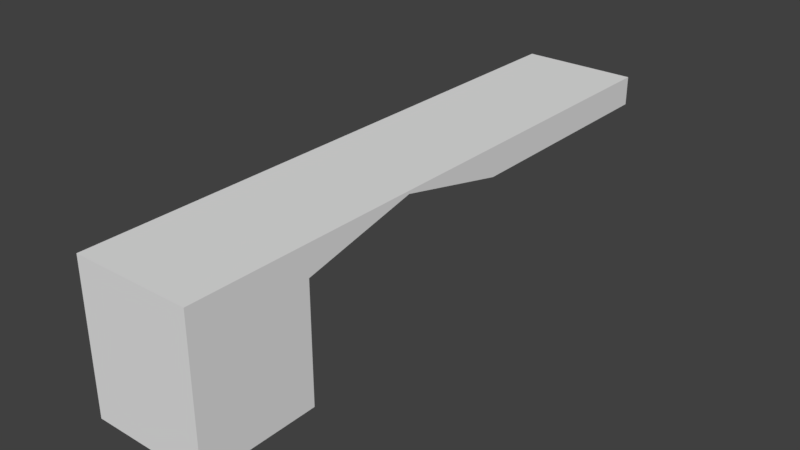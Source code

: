 # Source: HallWallTunnelRightWDoors_2x10x2.5.blend  (saved by Blender 2.79.0; exported with 4.5.12 LTS)
import bpy
from mathutils import Matrix  # noqa: F401  (used for matrix-valued properties, if any)

bpy.ops.wm.read_factory_settings(use_empty=True)
scene = bpy.context.scene
scene.name = 'Scene'

# ---- collections
col_collection_1 = bpy.data.collections.new('Collection 1'); scene.collection.children.link(col_collection_1)

# ---- materials (node trees are filled in below, after node groups)
mat_material = bpy.data.materials.new('Material')
mat_material.alpha_threshold = 0.0
mat_material.use_transparent_shadow = False
mat_material.roughness = 0.5
mat_material.line_color = (0.0, 0.0, 0.0, 1.0)

# ---- material node trees

# ---- world
world_world = bpy.data.worlds.new('World'); scene.world = world_world
world_world.color = (0.05088, 0.05088, 0.05088)
world_world.use_sun_shadow = False
world_world.sun_shadow_jitter_overblur = 0.0
world_world.cycles.sampling_method = 'MANUAL'

# ---- meshes
me_hallwalltunnelright_wdoors_2x10x2_5 = bpy.data.meshes.new('HallWallTunnelRight_WDoors_2x10x2.5')
me_hallwalltunnelright_wdoors_2x10x2_5.from_pydata([(2.0, -1.788e-07, 0.0), (0.0, 0.0, 0.0), (2.0, 10.0, 2.5), (2.0, -7.749e-07, 2.5), (-2.384e-07, 1.788e-07, 2.5), (1.788e-07, 10.0, 2.5), (2.0, 2.0, 0.0), (9.387e-08, 2.0, 0.0), (2.0, 2.0, 2.5), (-1.563e-07, 2.0, 2.5), (7.803e-08, 6.0, 2.5), (2.0, 6.0, 2.5), (2.0, 10.0, 2.0), (2.0, -6.521e-07, 2.0), (-1.893e-07, 1.42e-07, 2.0), (2.402e-07, 10.0, 2.0), (-1.048e-07, 2.0, 2.0), (2.0, 2.0, 2.0), (2.0, 6.0, 2.0), (1.364e-07, 6.0, 2.0), (2.0, 4.0, 2.5), (-2.97e-08, 4.0, 2.5), (2.552e-08, 4.0, 2.45), (2.0, 4.0, 2.45)], [], [(6, 0, 1, 7), (8, 9, 4, 3), (17, 8, 3, 13), (13, 3, 4, 14), (19, 10, 5, 15), (14, 4, 9, 16), (23, 20, 8, 17), (20, 21, 9, 8), (2, 5, 10, 11), (12, 2, 11, 18), (22, 21, 10, 19), (22, 19, 18, 23), (1, 14, 16, 7), (2, 12, 15, 5), (0, 13, 14, 1), (6, 17, 13, 0), (23, 17, 16, 22), (7, 16, 17, 6), (16, 9, 21, 22), (12, 18, 19, 15), (11, 10, 21, 20), (18, 11, 20, 23)])
me_hallwalltunnelright_wdoors_2x10x2_5.materials.append(mat_material)
me_hallwalltunnelright_wdoors_2x10x2_5.use_remesh_preserve_volume = False
me_hallwalltunnelright_wdoors_2x10x2_5.use_remesh_preserve_attributes = False
me_hallwalltunnelright_wdoors_2x10x2_5.use_mirror_vertex_groups = False
me_hallwalltunnelright_wdoors_2x10x2_5.update()

# ---- objects
ob_hallwalltunnelright_wdoors_2x10x2_5 = bpy.data.objects.new('HallWallTunnelRight_WDoors_2x10x2.5', me_hallwalltunnelright_wdoors_2x10x2_5)

# ---- transforms, parenting, visibility, modifiers, constraints
ob_hallwalltunnelright_wdoors_2x10x2_5.location = (-1.192e-07, 1.788e-07, 0.0)
ob_hallwalltunnelright_wdoors_2x10x2_5.lock_rotations_4d = False
ob_hallwalltunnelright_wdoors_2x10x2_5.empty_display_type = 'ARROWS'
ob_hallwalltunnelright_wdoors_2x10x2_5.lineart.crease_threshold = 0.0

# ---- collection membership
col_collection_1.objects.link(ob_hallwalltunnelright_wdoors_2x10x2_5)

# ---- scene / render settings (as saved in the file)
scene.frame_start = 1; scene.frame_end = 250; scene.frame_set(79)
scene.render.engine = 'BLENDER_EEVEE_NEXT'
scene.render.resolution_percentage = 50
scene.render.dither_intensity = 0.0
scene.cycles.use_denoising = False
scene.cycles.samples = 128
scene.cycles.sampling_pattern = 'TABULATED_SOBOL'
scene.cycles.use_adaptive_sampling = False
scene.cycles.use_light_tree = False
scene.cycles.blur_glossy = 0.0
scene.cycles.sample_clamp_indirect = 0.0
scene.view_settings.view_transform = 'Standard'
bpy.context.view_layer.update()

# ---- added for rendering (the .blend has no active camera and no usable light): camera, sun
cam_auto = bpy.data.cameras.new('AutoCamera')
cam_auto.lens = 50.0
cam_auto.sensor_width = 36.0
cam_auto.clip_end = 1000.0
ob_auto_camera = bpy.data.objects.new('AutoCamera', cam_auto)
scene.collection.objects.link(ob_auto_camera)
ob_auto_camera.location = (10.7149, -6.65783, 9.02189)
ob_auto_camera.rotation_euler = (1.09748, -7.21219e-08, 0.694738)
scene.camera = ob_auto_camera
light_auto_sun = bpy.data.lights.new('AutoSun', 'SUN')
light_auto_sun.energy = 3.0
light_auto_sun.angle = 0.0523599
ob_auto_sun = bpy.data.objects.new('AutoSun', light_auto_sun)
scene.collection.objects.link(ob_auto_sun)
ob_auto_sun.rotation_euler = (0.872665, 0.174533, 0.523599)
bpy.context.view_layer.update()
